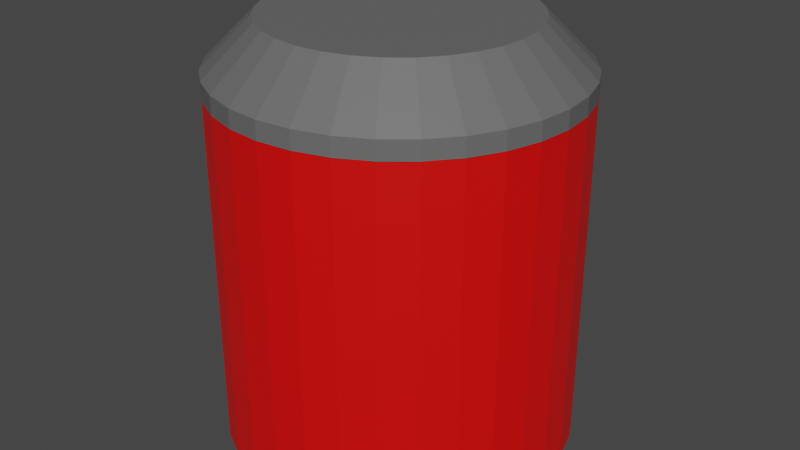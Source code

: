 # Source: RedFood.blend  (saved by Blender 2.82.7; exported with 4.5.12 LTS)
import bpy
from mathutils import Matrix  # noqa: F401  (used for matrix-valued properties, if any)

bpy.ops.wm.read_factory_settings(use_empty=True)
scene = bpy.context.scene
scene.name = 'Scene'

# ---- collections
col_collection = bpy.data.collections.new('Collection'); scene.collection.children.link(col_collection)

# ---- materials (node trees are filled in below, after node groups)
mat_redprimary_001 = bpy.data.materials.new('RedPrimary.001')
mat_redprimary_001.use_transparent_shadow = False
mat_redsecondary_001 = bpy.data.materials.new('RedSecondary.001')
mat_redsecondary_001.use_transparent_shadow = False

# ---- material node trees
mat_redprimary_001.use_nodes = True; mat_redprimary_001.node_tree.nodes.clear()
_N = mat_redprimary_001.node_tree.nodes; _L = mat_redprimary_001.node_tree.links
n0 = _N.new('ShaderNodeOutputMaterial'); n0.name = 'Material Output'; n0.location = (300, 300)
n1 = _N.new('ShaderNodeBsdfPrincipled'); n1.name = 'Principled BSDF'; n1.location = (10, 300)
n1.distribution = 'GGX'
n1.subsurface_method = 'BURLEY'
n1.inputs[0].default_value = (0.8, 0.0006906, 0.0, 1.0)
n1.inputs[3].default_value = 1.45
n1.inputs[27].default_value = (0.0, 0.0, 0.0, 1.0)
n1.inputs[28].default_value = 1.0
_L.new(n1.outputs[0], n0.inputs[0])
n0.is_active_output = True
mat_redsecondary_001.use_nodes = True; mat_redsecondary_001.node_tree.nodes.clear()
_N = mat_redsecondary_001.node_tree.nodes; _L = mat_redsecondary_001.node_tree.links
n0 = _N.new('ShaderNodeOutputMaterial'); n0.name = 'Material Output'; n0.location = (300, 300)
n1 = _N.new('ShaderNodeBsdfPrincipled'); n1.name = 'Principled BSDF'; n1.location = (10, 300)
n1.distribution = 'GGX'
n1.subsurface_method = 'BURLEY'
n1.inputs[0].default_value = (0.1376, 0.1376, 0.1376, 1.0)
n1.inputs[3].default_value = 1.45
n1.inputs[27].default_value = (0.0, 0.0, 0.0, 1.0)
n1.inputs[28].default_value = 1.0
_L.new(n1.outputs[0], n0.inputs[0])
n0.is_active_output = True

# ---- world
world_world = bpy.data.worlds.new('World'); scene.world = world_world
world_world.use_nodes = True; world_world.node_tree.nodes.clear()
_N = world_world.node_tree.nodes; _L = world_world.node_tree.links
n0 = _N.new('ShaderNodeOutputWorld'); n0.name = 'World Output'; n0.location = (300, 300)
n1 = _N.new('ShaderNodeBackground'); n1.name = 'Background'; n1.location = (10, 300)
n1.inputs[0].default_value = (0.05088, 0.05088, 0.05088, 1.0)
_L.new(n1.outputs[0], n0.inputs[0])
n0.is_active_output = True
world_world.color = (0.05088, 0.05088, 0.05088)
world_world.use_sun_shadow = False
world_world.sun_shadow_jitter_overblur = 0.0

# ---- meshes
me_cylinder = bpy.data.meshes.new('Cylinder')
me_cylinder.from_pydata([(0.0, 1.0, -1.0), (0.0, 1.0, 1.0), (0.1951, 0.9808, -1.0), (0.1951, 0.9808, 1.0), (0.3827, 0.9239, -1.0), (0.3827, 0.9239, 1.0), (0.5556, 0.8315, -1.0), (0.5556, 0.8315, 1.0), (0.7071, 0.7071, -1.0), (0.7071, 0.7071, 1.0), (0.8315, 0.5556, -1.0), (0.8315, 0.5556, 1.0), (0.9239, 0.3827, -1.0), (0.9239, 0.3827, 1.0), (0.9808, 0.1951, -1.0), (0.9808, 0.1951, 1.0), (1.0, 7.55e-08, -1.0), (1.0, 7.55e-08, 1.0), (0.9808, -0.1951, -1.0), (0.9808, -0.1951, 1.0), (0.9239, -0.3827, -1.0), (0.9239, -0.3827, 1.0), (0.8315, -0.5556, -1.0), (0.8315, -0.5556, 1.0), (0.7071, -0.7071, -1.0), (0.7071, -0.7071, 1.0), (0.5556, -0.8315, -1.0), (0.5556, -0.8315, 1.0), (0.3827, -0.9239, -1.0), (0.3827, -0.9239, 1.0), (0.1951, -0.9808, -1.0), (0.1951, -0.9808, 1.0), (-3.258e-07, -1.0, -1.0), (-3.258e-07, -1.0, 1.0), (-0.1951, -0.9808, -1.0), (-0.1951, -0.9808, 1.0), (-0.3827, -0.9239, -1.0), (-0.3827, -0.9239, 1.0), (-0.5556, -0.8315, -1.0), (-0.5556, -0.8315, 1.0), (-0.7071, -0.7071, -1.0), (-0.7071, -0.7071, 1.0), (-0.8315, -0.5556, -1.0), (-0.8315, -0.5556, 1.0), (-0.9239, -0.3827, -1.0), (-0.9239, -0.3827, 1.0), (-0.9808, -0.1951, -1.0), (-0.9808, -0.1951, 1.0), (-1.0, 9.656e-07, -1.0), (-1.0, 9.656e-07, 1.0), (-0.9808, 0.1951, -1.0), (-0.9808, 0.1951, 1.0), (-0.9239, 0.3827, -1.0), (-0.9239, 0.3827, 1.0), (-0.8315, 0.5556, -1.0), (-0.8315, 0.5556, 1.0), (-0.7071, 0.7071, -1.0), (-0.7071, 0.7071, 1.0), (-0.5556, 0.8315, -1.0), (-0.5556, 0.8315, 1.0), (-0.3827, 0.9239, -1.0), (-0.3827, 0.9239, 1.0), (-0.1951, 0.9808, -1.0), (-0.1951, 0.9808, 1.0), (-6.739e-09, 1.0, 1.101), (-2.31e-07, 0.7284, 1.371), (0.1421, 0.7144, 1.371), (0.1951, 0.9808, 1.101), (0.2787, 0.6729, 1.371), (0.3827, 0.9239, 1.101), (0.4047, 0.6056, 1.371), (0.5556, 0.8315, 1.101), (0.515, 0.515, 1.371), (0.7071, 0.7071, 1.101), (0.6056, 0.4047, 1.371), (0.8315, 0.5556, 1.101), (0.6729, 0.2787, 1.371), (0.9239, 0.3827, 1.101), (0.7144, 0.1421, 1.371), (0.9808, 0.1951, 1.101), (0.7284, -9.313e-09, 1.371), (1.0, 7.55e-08, 1.101), (0.7144, -0.1421, 1.371), (0.9808, -0.1951, 1.101), (0.6729, -0.2787, 1.371), (0.9239, -0.3827, 1.101), (0.6056, -0.4047, 1.371), (0.8315, -0.5556, 1.101), (0.515, -0.515, 1.371), (0.7071, -0.7071, 1.101), (0.4047, -0.6056, 1.371), (0.5556, -0.8315, 1.101), (0.2787, -0.6729, 1.371), (0.3827, -0.9239, 1.101), (0.1421, -0.7144, 1.371), (0.1951, -0.9808, 1.101), (-4.899e-07, -0.7284, 1.371), (-3.326e-07, -1.0, 1.101), (-0.1421, -0.7144, 1.371), (-0.1951, -0.9808, 1.101), (-0.2787, -0.6729, 1.371), (-0.3827, -0.9239, 1.101), (-0.4047, -0.6056, 1.371), (-0.5556, -0.8315, 1.101), (-0.515, -0.515, 1.371), (-0.7071, -0.7071, 1.101), (-0.6056, -0.4047, 1.371), (-0.8315, -0.5556, 1.101), (-0.6729, -0.2787, 1.371), (-0.9239, -0.3827, 1.101), (-0.7144, -0.1421, 1.371), (-0.9808, -0.1951, 1.101), (-0.7284, 7.711e-07, 1.371), (-1.0, 9.656e-07, 1.101), (-0.7144, 0.1421, 1.371), (-0.9808, 0.1951, 1.101), (-0.6729, 0.2787, 1.371), (-0.9239, 0.3827, 1.101), (-0.6056, 0.4047, 1.371), (-0.8315, 0.5556, 1.101), (-0.515, 0.515, 1.371), (-0.7071, 0.7071, 1.101), (-0.4047, 0.6056, 1.371), (-0.5556, 0.8315, 1.101), (-0.2787, 0.6729, 1.371), (-0.3827, 0.9239, 1.101), (-0.1421, 0.7144, 1.371), (-0.1951, 0.9808, 1.101)], [], [(0, 1, 3, 2), (2, 3, 5, 4), (4, 5, 7, 6), (6, 7, 9, 8), (8, 9, 11, 10), (10, 11, 13, 12), (12, 13, 15, 14), (14, 15, 17, 16), (16, 17, 19, 18), (18, 19, 21, 20), (20, 21, 23, 22), (22, 23, 25, 24), (24, 25, 27, 26), (26, 27, 29, 28), (28, 29, 31, 30), (30, 31, 33, 32), (32, 33, 35, 34), (34, 35, 37, 36), (36, 37, 39, 38), (38, 39, 41, 40), (40, 41, 43, 42), (42, 43, 45, 44), (44, 45, 47, 46), (46, 47, 49, 48), (48, 49, 51, 50), (50, 51, 53, 52), (52, 53, 55, 54), (54, 55, 57, 56), (56, 57, 59, 58), (58, 59, 61, 60), (45, 43, 107, 109), (60, 61, 63, 62), (62, 63, 1, 0), (0, 2, 4, 6, 8, 10, 12, 14, 16, 18, 20, 22, 24, 26, 28, 30, 32, 34, 36, 38, 40, 42, 44, 46, 48, 50, 52, 54, 56, 58, 60, 62), (1, 63, 127, 64), (63, 61, 125, 127), (19, 17, 81, 83), (37, 35, 99, 101), (55, 53, 117, 119), (11, 9, 73, 75), (29, 27, 91, 93), (47, 45, 109, 111), (21, 19, 83, 85), (39, 37, 101, 103), (57, 55, 119, 121), (13, 11, 75, 77), (31, 29, 93, 95), (66, 65, 126, 124, 122, 120, 118, 116, 114, 112, 110, 108, 106, 104, 102, 100, 98, 96, 94, 92, 90, 88, 86, 84, 82, 80, 78, 76, 74, 72, 70, 68), (49, 47, 111, 113), (5, 3, 67, 69), (23, 21, 85, 87), (41, 39, 103, 105), (59, 57, 121, 123), (15, 13, 77, 79), (33, 31, 95, 97), (51, 49, 113, 115), (7, 5, 69, 71), (25, 23, 87, 89), (43, 41, 105, 107), (61, 59, 123, 125), (17, 15, 79, 81), (35, 33, 97, 99), (53, 51, 115, 117), (9, 7, 71, 73), (27, 25, 89, 91), (67, 64, 65, 66), (69, 67, 66, 68), (71, 69, 68, 70), (73, 71, 70, 72), (75, 73, 72, 74), (77, 75, 74, 76), (79, 77, 76, 78), (81, 79, 78, 80), (83, 81, 80, 82), (85, 83, 82, 84), (87, 85, 84, 86), (89, 87, 86, 88), (91, 89, 88, 90), (93, 91, 90, 92), (95, 93, 92, 94), (97, 95, 94, 96), (99, 97, 96, 98), (101, 99, 98, 100), (103, 101, 100, 102), (105, 103, 102, 104), (107, 105, 104, 106), (109, 107, 106, 108), (111, 109, 108, 110), (113, 111, 110, 112), (115, 113, 112, 114), (117, 115, 114, 116), (119, 117, 116, 118), (121, 119, 118, 120), (123, 121, 120, 122), (125, 123, 122, 124), (127, 125, 124, 126), (64, 127, 126, 65), (3, 1, 64, 67)])
me_cylinder.polygons.foreach_set('material_index', [0, 0, 0, 0, 0, 0, 0, 0, 0, 0, 0, 0, 0, 0, 0, 0, 0, 0, 0, 0, 0, 0, 0, 0, 0, 0, 0, 0, 0, 0, 1, 0, 0, 0, 1, 1, 1, 1, 1, 1, 1, 1, 1, 1, 1, 1, 1, 1, 1, 1, 1, 1, 1, 1, 1, 1, 1, 1, 1, 1, 1, 1, 1, 1, 1, 1, 1, 1, 1, 1, 1, 1, 1, 1, 1, 1, 1, 1, 1, 1, 1, 1, 1, 1, 1, 1, 1, 1, 1, 1, 1, 1, 1, 1, 1, 1, 1, 1])
_uv = me_cylinder.uv_layers.new(name='UVMap')
_uv.uv.foreach_set('vector', [1.0, 0.5, 1.0, 1.0, 0.9688, 1.0, 0.9688, 0.5, 0.9688, 0.5, 0.9688, 1.0, 0.9375, 1.0, 0.9375, 0.5, 0.9375, 0.5, 0.9375, 1.0, 0.9062, 1.0, 0.9062, 0.5, 0.9062, 0.5, 0.9062, 1.0, 0.875, 1.0, 0.875, 0.5, 0.875, 0.5, 0.875, 1.0, 0.8438, 1.0, 0.8438, 0.5, 0.8438, 0.5, 0.8438, 1.0, 0.8125, 1.0, 0.8125, 0.5, 0.8125, 0.5, 0.8125, 1.0, 0.7812, 1.0, 0.7812, 0.5, 0.7812, 0.5, 0.7812, 1.0, 0.75, 1.0, 0.75, 0.5, 0.75, 0.5, 0.75, 1.0, 0.7188, 1.0, 0.7188, 0.5, 0.7188, 0.5, 0.7188, 1.0, 0.6875, 1.0, 0.6875, 0.5, 0.6875, 0.5, 0.6875, 1.0, 0.6562, 1.0, 0.6562, 0.5, 0.6562, 0.5, 0.6562, 1.0, 0.625, 1.0, 0.625, 0.5, 0.625, 0.5, 0.625, 1.0, 0.5938, 1.0, 0.5938, 0.5, 0.5938, 0.5, 0.5938, 1.0, 0.5625, 1.0, 0.5625, 0.5, 0.5625, 0.5, 0.5625, 1.0, 0.5312, 1.0, 0.5312, 0.5, 0.5312, 0.5, 0.5312, 1.0, 0.5, 1.0, 0.5, 0.5, 0.5, 0.5, 0.5, 1.0, 0.4688, 1.0, 0.4688, 0.5, 0.4688, 0.5, 0.4688, 1.0, 0.4375, 1.0, 0.4375, 0.5, 0.4375, 0.5, 0.4375, 1.0, 0.4062, 1.0, 0.4062, 0.5, 0.4062, 0.5, 0.4062, 1.0, 0.375, 1.0, 0.375, 0.5, 0.375, 0.5, 0.375, 1.0, 0.3438, 1.0, 0.3438, 0.5, 0.3438, 0.5, 0.3438, 1.0, 0.3125, 1.0, 0.3125, 0.5, 0.3125, 0.5, 0.3125, 1.0, 0.2812, 1.0, 0.2812, 0.5, 0.2812, 0.5, 0.2812, 1.0, 0.25, 1.0, 0.25, 0.5, 0.25, 0.5, 0.25, 1.0, 0.2188, 1.0, 0.2188, 0.5, 0.2188, 0.5, 0.2188, 1.0, 0.1875, 1.0, 0.1875, 0.5, 0.1875, 0.5, 0.1875, 1.0, 0.1562, 1.0, 0.1562, 0.5, 0.1562, 0.5, 0.1562, 1.0, 0.125, 1.0, 0.125, 0.5, 0.125, 0.5, 0.125, 1.0, 0.09375, 1.0, 0.09375, 0.5, 0.09375, 0.5, 0.09375, 1.0, 0.0625, 1.0, 0.0625, 0.5, 0.3125, 1.0, 0.3438, 1.0, 0.3438, 1.0, 0.3125, 1.0, 0.0625, 0.5, 0.0625, 1.0, 0.03125, 1.0, 0.03125, 0.5, 0.03125, 0.5, 0.03125, 1.0, 0.0, 1.0, 0.0, 0.5, 0.75, 0.49, 0.7968, 0.4854, 0.8418, 0.4717, 0.8833, 0.4496, 0.9197, 0.4197, 0.9496, 0.3833, 0.9717, 0.3418, 0.9854, 0.2968, 0.99, 0.25, 0.9854, 0.2032, 0.9717, 0.1582, 0.9496, 0.1167, 0.9197, 0.08029, 0.8833, 0.05045, 0.8418, 0.02827, 0.7968, 0.01461, 0.75, 0.01, 0.7032, 0.01461, 0.6582, 0.02827, 0.6167, 0.05045, 0.5803, 0.08029, 0.5504, 0.1167, 0.5283, 0.1582, 0.5146, 0.2032, 0.51, 0.25, 0.5146, 0.2968, 0.5283, 0.3418, 0.5504, 0.3833, 0.5803, 0.4197, 0.6167, 0.4496, 0.6582, 0.4717, 0.7032, 0.4854, 0.0, 1.0, 0.03125, 1.0, 0.03125, 1.0, 0.0, 1.0, 0.03125, 1.0, 0.0625, 1.0, 0.0625, 1.0, 0.03125, 1.0, 0.7188, 1.0, 0.75, 1.0, 0.75, 1.0, 0.7188, 1.0, 0.4375, 1.0, 0.4688, 1.0, 0.4688, 1.0, 0.4375, 1.0, 0.1562, 1.0, 0.1875, 1.0, 0.1875, 1.0, 0.1562, 1.0, 0.8438, 1.0, 0.875, 1.0, 0.875, 1.0, 0.8438, 1.0, 0.5625, 1.0, 0.5938, 1.0, 0.5938, 1.0, 0.5625, 1.0, 0.2812, 1.0, 0.3125, 1.0, 0.3125, 1.0, 0.2812, 1.0, 0.6875, 1.0, 0.7188, 1.0, 0.7188, 1.0, 0.6875, 1.0, 0.4062, 1.0, 0.4375, 1.0, 0.4375, 1.0, 0.4062, 1.0, 0.125, 1.0, 0.1562, 1.0, 0.1562, 1.0, 0.125, 1.0, 0.8125, 1.0, 0.8438, 1.0, 0.8438, 1.0, 0.8125, 1.0, 0.5312, 1.0, 0.5625, 1.0, 0.5625, 1.0, 0.5312, 1.0, 0.2841, 0.4214, 0.25, 0.4248, 0.2159, 0.4214, 0.1831, 0.4115, 0.1529, 0.3953, 0.1264, 0.3736, 0.1047, 0.3471, 0.0885, 0.3169, 0.07855, 0.2841, 0.07519, 0.25, 0.07855, 0.2159, 0.0885, 0.1831, 0.1047, 0.1529, 0.1264, 0.1264, 0.1529, 0.1047, 0.1831, 0.0885, 0.2159, 0.07855, 0.25, 0.07519, 0.2841, 0.07855, 0.3169, 0.0885, 0.3471, 0.1047, 0.3736, 0.1264, 0.3953, 0.1529, 0.4115, 0.1831, 0.4214, 0.2159, 0.4248, 0.25, 0.4214, 0.2841, 0.4115, 0.3169, 0.3953, 0.3471, 0.3736, 0.3736, 0.3471, 0.3953, 0.3169, 0.4115, 0.25, 1.0, 0.2812, 1.0, 0.2812, 1.0, 0.25, 1.0, 0.9375, 1.0, 0.9688, 1.0, 0.9688, 1.0, 0.9375, 1.0, 0.6562, 1.0, 0.6875, 1.0, 0.6875, 1.0, 0.6562, 1.0, 0.375, 1.0, 0.4062, 1.0, 0.4063, 1.0, 0.375, 1.0, 0.09375, 1.0, 0.125, 1.0, 0.125, 1.0, 0.09375, 1.0, 0.7812, 1.0, 0.8125, 1.0, 0.8125, 1.0, 0.7812, 1.0, 0.5, 1.0, 0.5312, 1.0, 0.5312, 1.0, 0.5, 1.0, 0.2188, 1.0, 0.25, 1.0, 0.25, 1.0, 0.2188, 1.0, 0.9062, 1.0, 0.9375, 1.0, 0.9375, 1.0, 0.9062, 1.0, 0.625, 1.0, 0.6562, 1.0, 0.6562, 1.0, 0.625, 1.0, 0.3438, 1.0, 0.375, 1.0, 0.375, 1.0, 0.3438, 1.0, 0.0625, 1.0, 0.09375, 1.0, 0.09375, 1.0, 0.0625, 1.0, 0.75, 1.0, 0.7812, 1.0, 0.7812, 1.0, 0.75, 1.0, 0.4688, 1.0, 0.5, 1.0, 0.5, 1.0, 0.4688, 1.0, 0.1875, 1.0, 0.2188, 1.0, 0.2188, 1.0, 0.1875, 1.0, 0.875, 1.0, 0.9062, 1.0, 0.9062, 1.0, 0.875, 1.0, 0.5938, 1.0, 0.625, 1.0, 0.625, 1.0, 0.5938, 1.0, 0.9688, 1.0, 1.0, 1.0, 0.9958, 1.0, 0.973, 1.0, 0.9375, 1.0, 0.9688, 1.0, 0.9645, 1.0, 0.9417, 1.0, 0.9062, 1.0, 0.9375, 1.0, 0.9333, 1.0, 0.9105, 1.0, 0.875, 1.0, 0.9062, 1.0, 0.902, 1.0, 0.8792, 1.0, 0.8438, 1.0, 0.875, 1.0, 0.8708, 1.0, 0.848, 1.0, 0.8125, 1.0, 0.8438, 1.0, 0.8395, 1.0, 0.8167, 1.0, 0.7812, 1.0, 0.8125, 1.0, 0.8083, 1.0, 0.7855, 1.0, 0.75, 1.0, 0.7812, 1.0, 0.777, 1.0, 0.7542, 1.0, 0.7188, 1.0, 0.75, 1.0, 0.7458, 1.0, 0.723, 1.0, 0.6875, 1.0, 0.7188, 1.0, 0.7145, 1.0, 0.6917, 1.0, 0.6562, 1.0, 0.6875, 1.0, 0.6833, 1.0, 0.6605, 1.0, 0.625, 1.0, 0.6562, 1.0, 0.652, 1.0, 0.6292, 1.0, 0.5938, 1.0, 0.625, 1.0, 0.6208, 1.0, 0.598, 1.0, 0.5625, 1.0, 0.5938, 1.0, 0.5895, 1.0, 0.5667, 1.0, 0.5312, 1.0, 0.5625, 1.0, 0.5583, 1.0, 0.5355, 1.0, 0.5, 1.0, 0.5312, 1.0, 0.527, 1.0, 0.5042, 1.0, 0.4688, 1.0, 0.5, 1.0, 0.4958, 1.0, 0.473, 1.0, 0.4375, 1.0, 0.4688, 1.0, 0.4645, 1.0, 0.4417, 1.0, 0.4062, 1.0, 0.4375, 1.0, 0.4333, 1.0, 0.4105, 1.0, 0.375, 1.0, 0.4063, 1.0, 0.402, 1.0, 0.3792, 1.0, 0.3438, 1.0, 0.375, 1.0, 0.3708, 1.0, 0.348, 1.0, 0.3125, 1.0, 0.3438, 1.0, 0.3395, 1.0, 0.3167, 1.0, 0.2812, 1.0, 0.3125, 1.0, 0.3083, 1.0, 0.2855, 1.0, 0.25, 1.0, 0.2812, 1.0, 0.277, 1.0, 0.2542, 1.0, 0.2188, 1.0, 0.25, 1.0, 0.2458, 1.0, 0.223, 1.0, 0.1875, 1.0, 0.2188, 1.0, 0.2145, 1.0, 0.1917, 1.0, 0.1562, 1.0, 0.1875, 1.0, 0.1833, 1.0, 0.1605, 1.0, 0.125, 1.0, 0.1562, 1.0, 0.152, 1.0, 0.1292, 1.0, 0.09375, 1.0, 0.125, 1.0, 0.1208, 1.0, 0.09799, 1.0, 0.0625, 1.0, 0.09375, 1.0, 0.08951, 1.0, 0.06674, 1.0, 0.03125, 1.0, 0.0625, 1.0, 0.05826, 1.0, 0.03549, 1.0, 0.0, 1.0, 0.03125, 1.0, 0.02701, 1.0, 0.004244, 1.0, 0.9688, 1.0, 1.0, 1.0, 1.0, 1.0, 0.9688, 1.0])
me_cylinder.materials.append(mat_redprimary_001)
me_cylinder.materials.append(mat_redsecondary_001)
me_cylinder.use_remesh_fix_poles = True
me_cylinder.use_remesh_preserve_attributes = False
me_cylinder.use_mirror_vertex_groups = False
me_cylinder.update()

# ---- objects
ob_cylinder = bpy.data.objects.new('Cylinder', me_cylinder)

# ---- transforms, parenting, visibility, modifiers, constraints
ob_cylinder.location = (0.0, 0.0, 0.0)
ob_cylinder.lineart.crease_threshold = 0.0

# ---- collection membership
col_collection.objects.link(ob_cylinder)

# ---- scene / render settings (as saved in the file)
scene.frame_start = 1; scene.frame_end = 250; scene.frame_set(1)
scene.render.engine = 'BLENDER_EEVEE_NEXT'
scene.cycles.use_denoising = False
scene.cycles.samples = 128
scene.cycles.sampling_pattern = 'TABULATED_SOBOL'
scene.cycles.use_adaptive_sampling = False
scene.cycles.use_light_tree = False
scene.view_settings.view_transform = 'Filmic'
bpy.context.view_layer.update()

# ---- added for rendering (the .blend has no active camera and no usable light): camera, sun
cam_auto = bpy.data.cameras.new('AutoCamera')
cam_auto.lens = 50.0
cam_auto.sensor_width = 36.0
cam_auto.clip_end = 1000.0
ob_auto_camera = bpy.data.objects.new('AutoCamera', cam_auto)
scene.collection.objects.link(ob_auto_camera)
ob_auto_camera.location = (3.41488, -4.09785, 2.91749)
ob_auto_camera.rotation_euler = (1.09748, -7.21219e-08, 0.694738)
scene.camera = ob_auto_camera
light_auto_sun = bpy.data.lights.new('AutoSun', 'SUN')
light_auto_sun.energy = 3.0
light_auto_sun.angle = 0.0523599
ob_auto_sun = bpy.data.objects.new('AutoSun', light_auto_sun)
scene.collection.objects.link(ob_auto_sun)
ob_auto_sun.rotation_euler = (0.872665, 0.174533, 0.523599)
bpy.context.view_layer.update()
